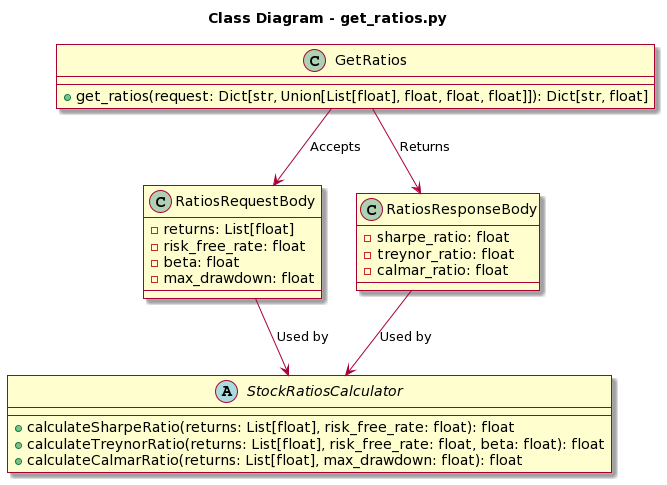

The diagram above was rendered by PlantUML. Its source (embedded in the PNG):
@startuml
skin rose
title Class Diagram - get_ratios.py

abstract class StockRatiosCalculator {
  + calculateSharpeRatio(returns: List[float], risk_free_rate: float): float
  + calculateTreynorRatio(returns: List[float], risk_free_rate: float, beta: float): float
  + calculateCalmarRatio(returns: List[float], max_drawdown: float): float
}

class RatiosRequestBody {
  - returns: List[float]
  - risk_free_rate: float
  - beta: float
  - max_drawdown: float
}

class RatiosResponseBody {
  - sharpe_ratio: float
  - treynor_ratio: float
  - calmar_ratio: float
}

class GetRatios {
  + get_ratios(request: Dict[str, Union[List[float], float, float, float]]): Dict[str, float]
}

GetRatios --> RatiosRequestBody: Accepts
GetRatios --> RatiosResponseBody: Returns
RatiosRequestBody --> StockRatiosCalculator: Used by
RatiosResponseBody --> StockRatiosCalculator: Used by
@enduml